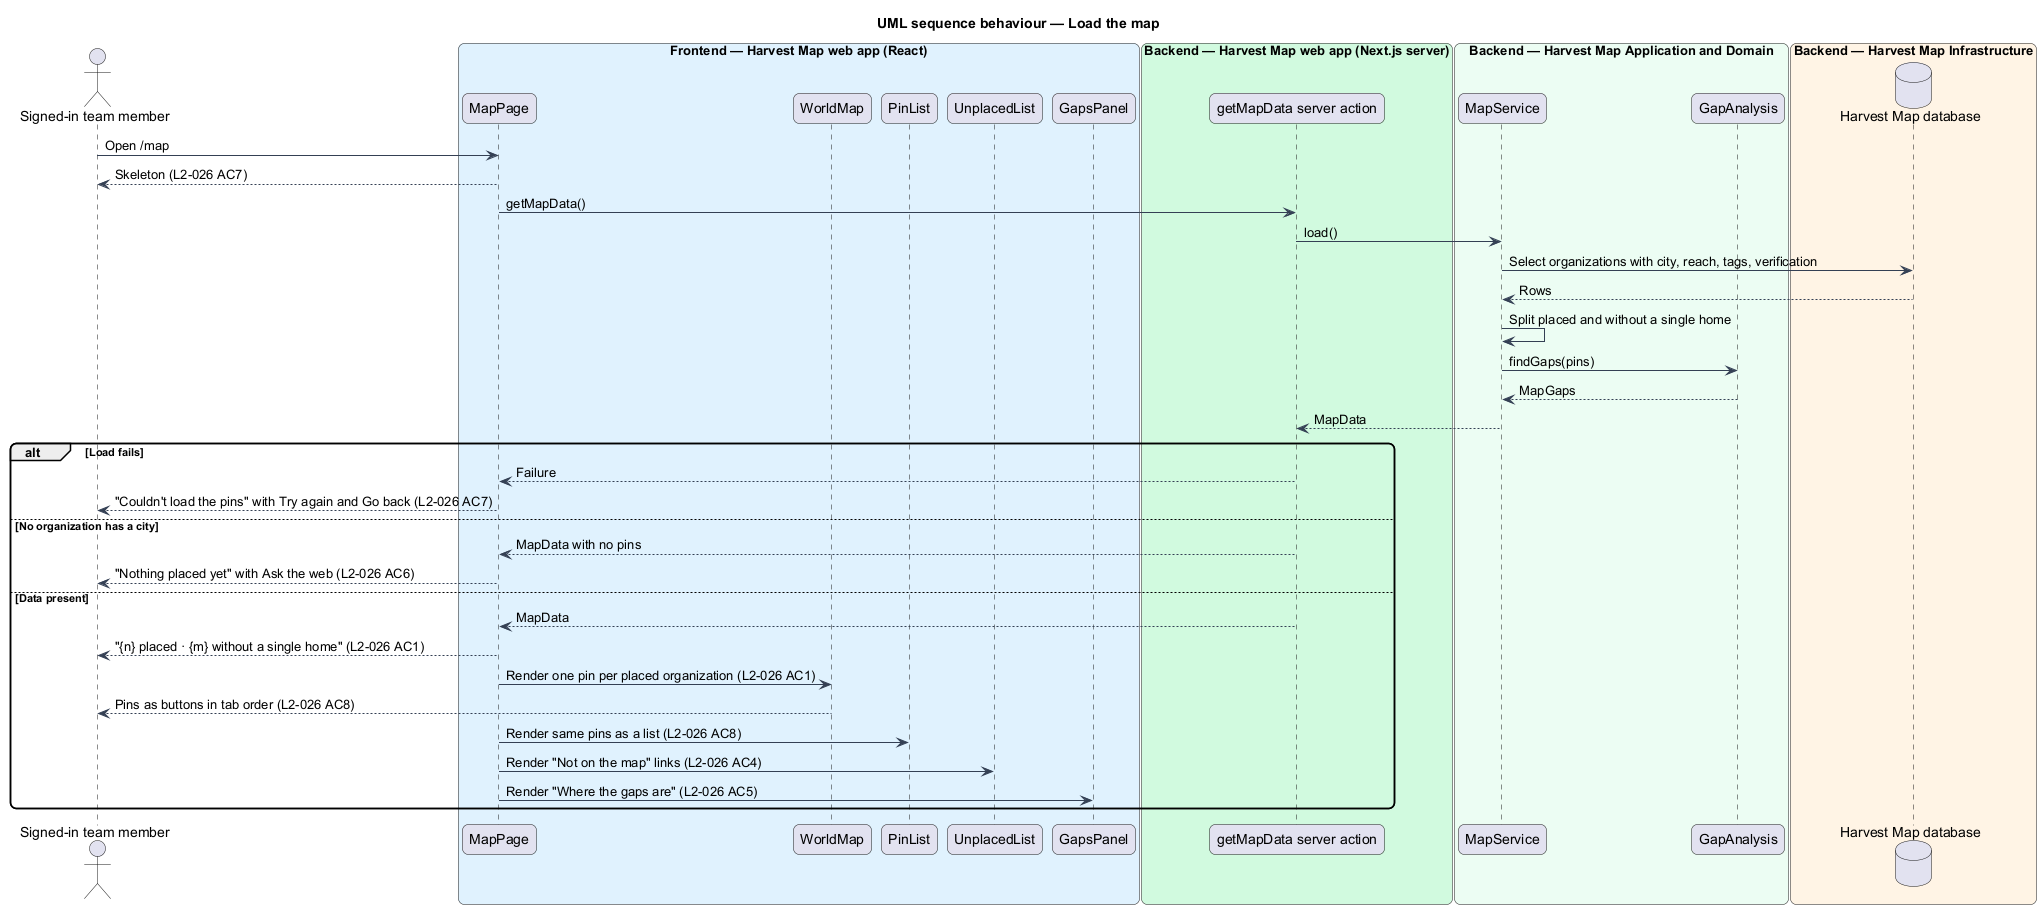

The diagram above was rendered by PlantUML. Its source (embedded in the PNG):
@startuml
title UML sequence behaviour — Load the map
skinparam backgroundColor #FFFFFF
skinparam shadowing false
skinparam roundcorner 12
skinparam defaultFontName Arial
skinparam ArrowColor #344054
actor "Signed-in team member" as actor
box "Frontend — Harvest Map web app (React)" #E0F2FE
  participant "MapPage" as page
  participant "WorldMap" as world
  participant "PinList" as list
  participant "UnplacedList" as unplaced
  participant "GapsPanel" as gaps
end box
box "Backend — Harvest Map web app (Next.js server)" #D1FADF
  participant "getMapData server action" as action
end box
box "Backend — Harvest Map Application and Domain" #ECFDF3
  participant "MapService" as svc
  participant "GapAnalysis" as gap
end box
box "Backend — Harvest Map Infrastructure" #FFF4E5
  database "Harvest Map database" as db
end box
actor -> page : Open /map
page --> actor : Skeleton (L2-026 AC7)
page -> action : getMapData()
action -> svc : load()
svc -> db : Select organizations with city, reach, tags, verification
db --> svc : Rows
svc -> svc : Split placed and without a single home
svc -> gap : findGaps(pins)
gap --> svc : MapGaps
svc --> action : MapData
alt Load fails
  action --> page : Failure
  page --> actor : "Couldn't load the pins" with Try again and Go back (L2-026 AC7)
else No organization has a city
  action --> page : MapData with no pins
  page --> actor : "Nothing placed yet" with Ask the web (L2-026 AC6)
else Data present
  action --> page : MapData
  page --> actor : "{n} placed · {m} without a single home" (L2-026 AC1)
  page -> world : Render one pin per placed organization (L2-026 AC1)
  world --> actor : Pins as buttons in tab order (L2-026 AC8)
  page -> list : Render same pins as a list (L2-026 AC8)
  page -> unplaced : Render "Not on the map" links (L2-026 AC4)
  page -> gaps : Render "Where the gaps are" (L2-026 AC5)
end
@enduml